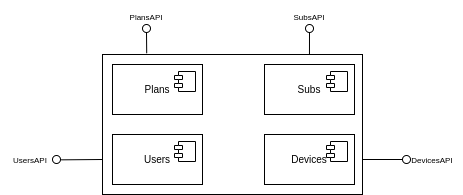

The diagram above was exported from draw.io. Its source (the exported page's mxGraphModel, read from the mxfile embedded in the PNG):
<mxGraphModel dx="529" dy="241" grid="1" gridSize="10" guides="1" tooltips="1" connect="1" arrows="1" fold="1" page="1" pageScale="1" pageWidth="827" pageHeight="1169" math="0" shadow="0">
  <root>
    <mxCell id="0" />
    <mxCell id="1" parent="0" />
    <mxCell id="pq5ABHACOQhQI0lXOYvn-5" value="Object" style="html=1;whiteSpace=wrap;" parent="1" vertex="1">
      <mxGeometry x="360" y="250" width="110" height="50" as="geometry" />
    </mxCell>
    <mxCell id="pq5ABHACOQhQI0lXOYvn-6" value="" style="html=1;whiteSpace=wrap;" parent="1" vertex="1">
      <mxGeometry x="300" y="250" width="260" height="140" as="geometry" />
    </mxCell>
    <mxCell id="pq5ABHACOQhQI0lXOYvn-20" value="" style="endArrow=none;html=1;rounded=0;align=center;verticalAlign=top;endFill=0;labelBackgroundColor=none;endSize=2;exitX=0;exitY=0.75;exitDx=0;exitDy=0;entryX=-0.083;entryY=0.542;entryDx=0;entryDy=0;entryPerimeter=0;" parent="1" source="pq5ABHACOQhQI0lXOYvn-6" target="pq5ABHACOQhQI0lXOYvn-21" edge="1">
      <mxGeometry relative="1" as="geometry">
        <mxPoint x="409" y="250" as="sourcePoint" />
        <mxPoint x="250" y="355" as="targetPoint" />
        <Array as="points" />
      </mxGeometry>
    </mxCell>
    <mxCell id="pq5ABHACOQhQI0lXOYvn-21" value="" style="ellipse;html=1;fontSize=11;align=center;fillColor=none;points=[];aspect=fixed;resizable=0;verticalAlign=bottom;labelPosition=center;verticalLabelPosition=top;flipH=1;" parent="1" vertex="1">
      <mxGeometry x="250" y="351" width="8" height="8" as="geometry" />
    </mxCell>
    <mxCell id="pq5ABHACOQhQI0lXOYvn-26" value="&lt;font style=&quot;font-size: 10px;&quot;&gt;Plans&lt;/font&gt;" style="html=1;dropTarget=0;whiteSpace=wrap;align=center;" parent="1" vertex="1">
      <mxGeometry x="310" y="260" width="90" height="50" as="geometry" />
    </mxCell>
    <mxCell id="pq5ABHACOQhQI0lXOYvn-27" value="" style="shape=module;jettyWidth=8;jettyHeight=4;" parent="pq5ABHACOQhQI0lXOYvn-26" vertex="1">
      <mxGeometry x="1" width="21" height="20" relative="1" as="geometry">
        <mxPoint x="-28" y="7" as="offset" />
      </mxGeometry>
    </mxCell>
    <mxCell id="pq5ABHACOQhQI0lXOYvn-29" value="" style="endArrow=none;html=1;rounded=0;align=center;verticalAlign=top;endFill=0;labelBackgroundColor=none;endSize=2;exitX=0.17;exitY=-0.009;exitDx=0;exitDy=0;exitPerimeter=0;" parent="1" source="pq5ABHACOQhQI0lXOYvn-6" target="pq5ABHACOQhQI0lXOYvn-13" edge="1">
      <mxGeometry relative="1" as="geometry">
        <mxPoint x="344" y="249" as="sourcePoint" />
        <mxPoint x="340" y="220" as="targetPoint" />
        <Array as="points" />
      </mxGeometry>
    </mxCell>
    <mxCell id="pq5ABHACOQhQI0lXOYvn-13" value="" style="ellipse;html=1;fontSize=11;align=center;fillColor=none;points=[];aspect=fixed;resizable=0;verticalAlign=bottom;labelPosition=center;verticalLabelPosition=top;flipH=1;" parent="1" vertex="1">
      <mxGeometry x="340" y="220" width="8" height="8" as="geometry" />
    </mxCell>
    <mxCell id="pq5ABHACOQhQI0lXOYvn-31" value="&lt;font style=&quot;font-size: 10px;&quot;&gt;Users&lt;/font&gt;" style="html=1;dropTarget=0;whiteSpace=wrap;align=center;" parent="1" vertex="1">
      <mxGeometry x="310" y="330" width="90" height="50" as="geometry" />
    </mxCell>
    <mxCell id="pq5ABHACOQhQI0lXOYvn-32" value="" style="shape=module;jettyWidth=8;jettyHeight=4;" parent="pq5ABHACOQhQI0lXOYvn-31" vertex="1">
      <mxGeometry x="1" width="21" height="20" relative="1" as="geometry">
        <mxPoint x="-28" y="7" as="offset" />
      </mxGeometry>
    </mxCell>
    <mxCell id="pq5ABHACOQhQI0lXOYvn-33" value="&lt;font style=&quot;font-size: 10px;&quot;&gt;Devices&lt;/font&gt;" style="html=1;dropTarget=0;whiteSpace=wrap;align=center;" parent="1" vertex="1">
      <mxGeometry x="462" y="330" width="90" height="50" as="geometry" />
    </mxCell>
    <mxCell id="pq5ABHACOQhQI0lXOYvn-34" value="" style="shape=module;jettyWidth=8;jettyHeight=4;" parent="pq5ABHACOQhQI0lXOYvn-33" vertex="1">
      <mxGeometry x="1" width="21" height="20" relative="1" as="geometry">
        <mxPoint x="-28" y="7" as="offset" />
      </mxGeometry>
    </mxCell>
    <mxCell id="pq5ABHACOQhQI0lXOYvn-35" value="&lt;font style=&quot;font-size: 10px;&quot;&gt;Subs&lt;/font&gt;" style="html=1;dropTarget=0;whiteSpace=wrap;align=center;" parent="1" vertex="1">
      <mxGeometry x="462" y="260" width="90" height="50" as="geometry" />
    </mxCell>
    <mxCell id="pq5ABHACOQhQI0lXOYvn-36" value="" style="shape=module;jettyWidth=8;jettyHeight=4;" parent="pq5ABHACOQhQI0lXOYvn-35" vertex="1">
      <mxGeometry x="1" width="21" height="20" relative="1" as="geometry">
        <mxPoint x="-28" y="7" as="offset" />
      </mxGeometry>
    </mxCell>
    <mxCell id="pq5ABHACOQhQI0lXOYvn-39" value="" style="endArrow=none;html=1;rounded=0;align=center;verticalAlign=top;endFill=0;labelBackgroundColor=none;endSize=2;exitX=0.796;exitY=-0.001;exitDx=0;exitDy=0;exitPerimeter=0;" parent="1" source="pq5ABHACOQhQI0lXOYvn-6" target="pq5ABHACOQhQI0lXOYvn-25" edge="1">
      <mxGeometry relative="1" as="geometry">
        <mxPoint x="510" y="250" as="sourcePoint" />
        <mxPoint x="510" y="240" as="targetPoint" />
        <Array as="points" />
      </mxGeometry>
    </mxCell>
    <mxCell id="pq5ABHACOQhQI0lXOYvn-25" value="" style="ellipse;html=1;fontSize=11;align=center;fillColor=none;points=[];aspect=fixed;resizable=0;verticalAlign=bottom;labelPosition=center;verticalLabelPosition=top;flipH=1;" parent="1" vertex="1">
      <mxGeometry x="503" y="220" width="8" height="8" as="geometry" />
    </mxCell>
    <mxCell id="pq5ABHACOQhQI0lXOYvn-40" value="" style="endArrow=none;html=1;rounded=0;align=center;verticalAlign=top;endFill=0;labelBackgroundColor=none;endSize=2;exitX=1;exitY=0.75;exitDx=0;exitDy=0;" parent="1" source="pq5ABHACOQhQI0lXOYvn-6" target="pq5ABHACOQhQI0lXOYvn-23" edge="1">
      <mxGeometry relative="1" as="geometry">
        <mxPoint x="560" y="355" as="sourcePoint" />
        <mxPoint x="610" y="355" as="targetPoint" />
        <Array as="points" />
      </mxGeometry>
    </mxCell>
    <mxCell id="pq5ABHACOQhQI0lXOYvn-23" value="" style="ellipse;html=1;fontSize=11;align=center;fillColor=none;points=[];aspect=fixed;resizable=0;verticalAlign=bottom;labelPosition=center;verticalLabelPosition=top;flipH=1;" parent="1" vertex="1">
      <mxGeometry x="600" y="351" width="8" height="8" as="geometry" />
    </mxCell>
    <mxCell id="pq5ABHACOQhQI0lXOYvn-41" value="&lt;span style=&quot;font-size: 8px;&quot;&gt;PlansAPI&lt;/span&gt;" style="text;html=1;strokeColor=none;fillColor=none;align=center;verticalAlign=middle;whiteSpace=wrap;rounded=0;" parent="1" vertex="1">
      <mxGeometry x="314" y="196" width="60" height="32" as="geometry" />
    </mxCell>
    <mxCell id="pq5ABHACOQhQI0lXOYvn-42" value="&lt;font style=&quot;font-size: 8px;&quot;&gt;UsersAPI&lt;br&gt;&lt;/font&gt;" style="text;html=1;strokeColor=none;fillColor=none;align=center;verticalAlign=middle;whiteSpace=wrap;rounded=0;" parent="1" vertex="1">
      <mxGeometry x="198" y="339" width="60" height="32" as="geometry" />
    </mxCell>
    <mxCell id="pq5ABHACOQhQI0lXOYvn-43" value="&lt;font style=&quot;font-size: 8px;&quot;&gt;DevicesAPI&lt;br&gt;&lt;/font&gt;" style="text;html=1;strokeColor=none;fillColor=none;align=center;verticalAlign=middle;whiteSpace=wrap;rounded=0;" parent="1" vertex="1">
      <mxGeometry x="600" y="339" width="60" height="32" as="geometry" />
    </mxCell>
    <mxCell id="pq5ABHACOQhQI0lXOYvn-44" value="&lt;span style=&quot;font-size: 8px;&quot;&gt;SubsAPI&lt;/span&gt;" style="text;html=1;strokeColor=none;fillColor=none;align=center;verticalAlign=middle;whiteSpace=wrap;rounded=0;" parent="1" vertex="1">
      <mxGeometry x="477" y="196" width="60" height="32" as="geometry" />
    </mxCell>
  </root>
</mxGraphModel>